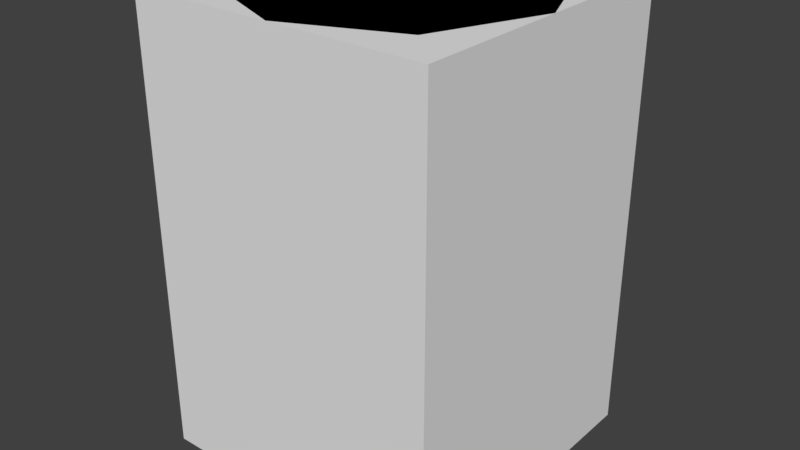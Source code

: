 # Source: Drillkit.blend  (saved by Blender 2.79.0; exported with 4.5.12 LTS)
import bpy
from mathutils import Matrix  # noqa: F401  (used for matrix-valued properties, if any)

bpy.ops.wm.read_factory_settings(use_empty=True)
scene = bpy.context.scene
scene.name = 'Scene'

# ---- collections
col_collection_1 = bpy.data.collections.new('Collection 1'); scene.collection.children.link(col_collection_1)

# ---- materials (node trees are filled in below, after node groups)
mat_blank = bpy.data.materials.new('blank')
mat_blank.alpha_threshold = 0.0
mat_blank.use_transparent_shadow = False
mat_blank.roughness = 0.5
mat_black75 = bpy.data.materials.new('black75')
mat_black75.alpha_threshold = 0.0
mat_black75.use_transparent_shadow = False
mat_black75.diffuse_color = (0.3264, 0.3264, 0.3264, 1.0)
mat_black75.roughness = 0.5
mat_lightyellow = bpy.data.materials.new('lightYellow')
mat_lightyellow.alpha_threshold = 0.0
mat_lightyellow.use_transparent_shadow = False
mat_lightyellow.diffuse_color = (0.8, 0.7818, 0.0, 1.0)
mat_lightyellow.roughness = 0.5

# ---- material node trees

# ---- world
world_world = bpy.data.worlds.new('World'); scene.world = world_world
world_world.color = (0.05088, 0.05088, 0.05088)
world_world.use_sun_shadow = False
world_world.sun_shadow_jitter_overblur = 0.0
world_world.cycles.sampling_method = 'MANUAL'

# ---- meshes
me_cylinder = bpy.data.meshes.new('Cylinder')
me_cylinder.from_pydata([(0.0, 0.5, 0.75), (0.3536, 0.3536, -0.75), (0.5, -2.186e-08, -0.75), (0.5, -2.186e-08, 0.75), (0.3536, -0.3536, -0.75), (-4.371e-08, -0.5, -0.75), (-4.371e-08, -0.5, 0.75), (-0.5, 5.962e-09, -0.75), (0.3536, -0.3536, 0.0), (0.3536, -0.3536, 0.375), (-4.371e-08, -0.5, 0.375), (-0.3536, -0.3536, 0.375), (-0.5, 5.962e-09, 0.375), (0.2652, 0.2652, 0.04688), (0.2652, -0.2652, 0.3281), (-3.779e-08, -0.375, 0.3281), (-0.2652, -0.2652, 0.04688), (0.0, 0.5, 0.375), (0.3536, 0.3536, 0.0), (0.3536, 0.3536, 0.75), (0.5, -2.186e-08, 0.0), (0.3536, -0.3536, 0.75), (-4.371e-08, -0.5, 0.0), (-0.3536, -0.3536, -0.75), (-0.3536, -0.3536, 0.0), (-0.3536, -0.3536, 0.75), (-0.5, 5.962e-09, 0.0), (-0.3536, 0.3536, -0.75), (-0.5, 5.962e-09, 0.75), (-0.3536, 0.3536, 0.0), (0.0, 0.5, -0.75), (-0.3536, 0.3536, 0.75), (0.0, 0.5, 0.0), (0.3536, 0.3536, 0.375), (0.5, -2.186e-08, 0.375), (-0.3536, 0.3536, 0.375), (0.2652, 0.2652, 0.3281), (0.375, -1.511e-08, 0.3281), (0.375, -1.511e-08, 0.04688), (0.2652, -0.2652, 0.04688), (-3.779e-08, -0.375, 0.04688), (-0.2652, -0.2652, 0.3281), (-0.375, 5.752e-09, 0.3281), (-0.375, 5.752e-09, 0.04688), (-0.2652, 0.2652, 0.3281), (-0.2652, 0.2652, 0.04688), (-5.006e-09, 0.375, 0.04688), (-5.006e-09, 0.375, 0.3281), (0.041, 0.29, 0.444), (0.041, 0.29, 0.362), (-0.041, 0.29, 0.362), (-0.236, 0.29, 0.362), (-0.236, 0.29, 0.444), (-0.041, 0.29, 0.444), (-0.041, 0.29, 0.639), (0.041, 0.29, 0.639), (0.041, 0.51, 0.167), (-0.041, 0.51, 0.167), (-0.041, 0.51, 0.639), (0.041, 0.51, 0.444), (0.236, 0.51, 0.444), (0.236, 0.29, 0.444), (0.236, 0.51, 0.362), (0.236, 0.29, 0.362), (0.041, 0.51, 0.362), (0.041, 0.29, 0.167), (-0.041, 0.29, 0.167), (-0.041, 0.51, 0.362), (-0.236, 0.51, 0.362), (-0.236, 0.51, 0.444), (-0.041, 0.51, 0.444), (0.041, 0.51, 0.639), (0.1215, 0.29, -0.583), (0.1215, 0.29, -0.676), (-0.1215, 0.51, -0.676), (-0.1215, 0.29, -0.676), (-0.1215, 0.51, -0.583), (-0.1215, 0.29, -0.583), (0.1215, 0.51, -0.583), (0.1215, 0.51, -0.676)], [], [(3, 21, 9, 34), (20, 18, 13, 38), (19, 0, 31, 28, 25, 6, 21, 3), (30, 1, 2, 4, 5, 23, 7, 27), (14, 39, 38, 37), (22, 40, 16, 24), (7, 26, 29, 27), (11, 25, 28, 12), (6, 25, 11, 10), (28, 31, 35, 12), (4, 8, 22, 5), (19, 3, 34, 33), (35, 17, 47, 44), (32, 29, 45, 46), (1, 18, 20, 2), (2, 20, 8, 4), (0, 19, 33, 17), (30, 32, 18, 1), (12, 35, 44, 42), (27, 29, 32, 30), (11, 12, 42, 41), (9, 21, 6, 10), (20, 38, 39, 8), (46, 47, 36, 13), (23, 24, 26, 7), (29, 26, 43, 45), (41, 16, 40, 15), (22, 8, 39, 40), (45, 44, 47, 46), (43, 42, 44, 45), (14, 15, 40, 39), (37, 38, 13, 36), (33, 34, 37, 36), (18, 32, 46, 13), (26, 24, 16, 43), (17, 33, 36, 47), (9, 14, 37, 34), (5, 22, 24, 23), (9, 10, 15, 14), (16, 41, 42, 43), (35, 31, 0, 17), (11, 41, 15, 10), (56, 57, 67, 64), (51, 63, 61, 48, 55, 54, 53, 52), (50, 63, 51), (49, 63, 50), (62, 67, 68), (68, 69, 70, 58, 71, 59, 60, 62), (62, 64, 67), (48, 61, 60, 59), (61, 63, 62, 60), (63, 49, 64, 62), (49, 65, 56, 64), (65, 66, 57, 56), (66, 50, 67, 57), (50, 51, 68, 67), (51, 52, 69, 68), (52, 53, 70, 69), (53, 54, 58, 70), (54, 55, 71, 58), (55, 48, 59, 71), (79, 74, 76, 78), (66, 65, 49, 50), (75, 77, 76, 74), (77, 72, 78, 76), (72, 73, 79, 78), (73, 75, 74, 79), (75, 73, 72, 77)])
me_cylinder.polygons.foreach_set('material_index', [1, 1, 1, 1, 0, 1, 1, 1, 1, 1, 1, 1, 1, 1, 1, 1, 1, 1, 1, 1, 1, 1, 1, 0, 1, 1, 0, 1, 0, 0, 0, 0, 1, 1, 1, 1, 1, 1, 1, 0, 1, 1, 2, 2, 0, 0, 0, 2, 0, 2, 2, 2, 2, 2, 2, 2, 2, 2, 2, 2, 2, 2, 2, 2, 2, 2, 2, 2])
me_cylinder.materials.append(mat_blank)
me_cylinder.materials.append(mat_black75)
me_cylinder.materials.append(mat_lightyellow)
me_cylinder.use_remesh_preserve_volume = False
me_cylinder.use_remesh_preserve_attributes = False
me_cylinder.use_mirror_vertex_groups = False
me_cylinder.update()
me_cube_002 = bpy.data.meshes.new('Cube.002')
me_cube_002.from_pydata([(-0.5, -0.5, -0.75), (-0.5, -0.5, 0.75), (-0.5, 0.5, -0.75), (-0.5, 0.5, 0.75), (0.5, -0.5, -0.75), (0.5, -0.5, 0.75), (0.5, 0.5, -0.75), (0.5, 0.5, 0.75)], [], [(0, 1, 3, 2), (2, 3, 7, 6), (6, 7, 5, 4), (4, 5, 1, 0), (2, 6, 4, 0), (7, 3, 1, 5)])
me_cube_002.use_remesh_preserve_volume = False
me_cube_002.use_remesh_preserve_attributes = False
me_cube_002.use_mirror_vertex_groups = False
me_cube_002.update()

# ---- objects
ob_cylinder = bpy.data.objects.new('Cylinder', me_cylinder)
ob_bounds = bpy.data.objects.new('bounds', me_cube_002)
ob_mountpoint = bpy.data.objects.new('mountPoint', None)
ob_root = bpy.data.objects.new('root', None)

# ---- transforms, parenting, visibility, modifiers, constraints
ob_cylinder.location = (0.0, 0.0, 0.0)
ob_cylinder.lineart.crease_threshold = 0.0
ob_bounds.location = (0.0, 0.0, 0.0)
ob_bounds.display_type = 'BOUNDS'
ob_bounds.lineart.crease_threshold = 0.0
ob_mountpoint.location = (0.0, 0.0, 0.0)
ob_mountpoint.rotation_mode = 'QUATERNION'
ob_mountpoint.rotation_quaternion = (1.0, 0.0, 0.0, 0.0)
ob_mountpoint.empty_display_type = 'SINGLE_ARROW'
ob_mountpoint.empty_display_size = 0.5
ob_mountpoint.empty_image_offset = (0.0, 0.0)
ob_mountpoint.lineart.crease_threshold = 0.0
ob_root.location = (0.0, 0.0, 0.0)
ob_root.rotation_mode = 'QUATERNION'
ob_root.rotation_quaternion = (1.0, 0.0, 0.0, 0.0)
ob_root.empty_display_type = 'SINGLE_ARROW'
ob_root.empty_display_size = 0.5
ob_root.empty_image_offset = (0.0, 0.0)
ob_root.lineart.crease_threshold = 0.0

# ---- collection membership
col_collection_1.objects.link(ob_cylinder)
col_collection_1.objects.link(ob_bounds)
col_collection_1.objects.link(ob_mountpoint)
col_collection_1.objects.link(ob_root)

# ---- scene / render settings (as saved in the file)
scene.frame_start = 1; scene.frame_end = 250; scene.frame_set(1)
scene.render.engine = 'BLENDER_EEVEE_NEXT'
scene.render.resolution_percentage = 50
scene.render.dither_intensity = 0.0
scene.cycles.use_denoising = False
scene.cycles.samples = 128
scene.cycles.sampling_pattern = 'TABULATED_SOBOL'
scene.cycles.use_adaptive_sampling = False
scene.cycles.use_light_tree = False
scene.cycles.blur_glossy = 0.0
scene.cycles.sample_clamp_indirect = 0.0
scene.view_settings.view_transform = 'Standard'
bpy.context.view_layer.update()

# ---- added for rendering (the .blend has no active camera and no usable light): camera, sun
cam_auto = bpy.data.cameras.new('AutoCamera')
cam_auto.lens = 50.0
cam_auto.sensor_width = 36.0
cam_auto.clip_end = 1000.0
ob_auto_camera = bpy.data.objects.new('AutoCamera', cam_auto)
scene.collection.objects.link(ob_auto_camera)
ob_auto_camera.location = (1.9119, -2.28929, 1.52952)
ob_auto_camera.rotation_euler = (1.09748, -7.21219e-08, 0.694738)
scene.camera = ob_auto_camera
light_auto_sun = bpy.data.lights.new('AutoSun', 'SUN')
light_auto_sun.energy = 3.0
light_auto_sun.angle = 0.0523599
ob_auto_sun = bpy.data.objects.new('AutoSun', light_auto_sun)
scene.collection.objects.link(ob_auto_sun)
ob_auto_sun.rotation_euler = (0.872665, 0.174533, 0.523599)
bpy.context.view_layer.update()
